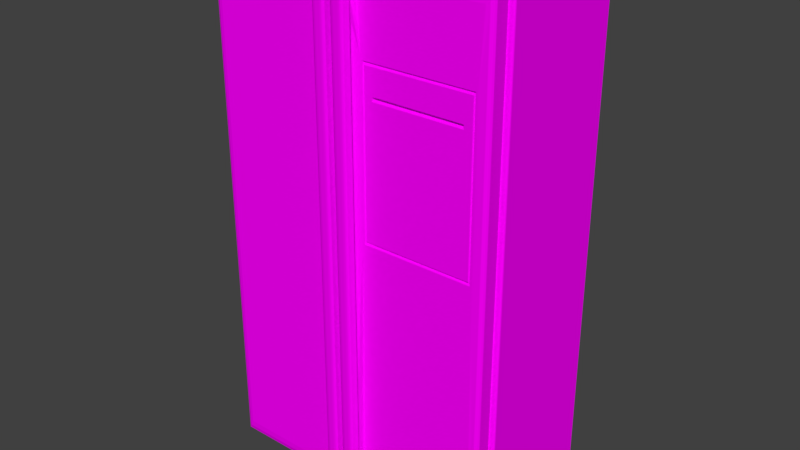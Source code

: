 # Source: Fridge.blend  (saved by Blender 2.79.0; exported with 4.5.12 LTS)
import bpy
from mathutils import Matrix  # noqa: F401  (used for matrix-valued properties, if any)

bpy.ops.wm.read_factory_settings(use_empty=True)
scene = bpy.context.scene
scene.name = 'Scene'

# ---- collections
col_collection_1 = bpy.data.collections.new('Collection 1'); scene.collection.children.link(col_collection_1)

# ---- images (referenced by path relative to the original .blend; pixels are not part of the script)
import os
ASSET_DIR = os.environ.get("B2B_ASSET_DIR", "")  # directory of the original .blend (textures are referenced by path, not embedded)
HERE = os.path.dirname(os.path.abspath(__file__))  # packed textures are extracted next to this script under _unpacked/

def load_image(name, relpath, width, height, colorspace="sRGB"):
    """Load a texture the original file referenced (path relative to the .blend, or extracted next to this script)."""
    p = next((c for c in (os.path.join(HERE, relpath), os.path.join(ASSET_DIR, relpath)) if relpath and os.path.exists(c)), "")
    if p:
        img = bpy.data.images.load(p, check_existing=True)
        img.name = name
    else:  # same state as the original file: an image datablock whose file is absent (Cycles renders it pink)
        img = bpy.data.images.new(name, width, height)
        img.source = "FILE"
        img.filepath = "//" + (relpath or name)
    img.colorspace_settings.name = colorspace
    return img
img_fridge_texture = load_image('Fridge_texture', 'Fridge_texture.png', 1024, 1024, 'sRGB')

# ---- materials (node trees are filled in below, after node groups)
mat_material_fridge = bpy.data.materials.new('Material_fridge')
mat_material_fridge.alpha_threshold = 0.0
mat_material_fridge.roughness = 0.5

# ---- material node trees
mat_material_fridge.use_nodes = True; mat_material_fridge.node_tree.nodes.clear()
_N = mat_material_fridge.node_tree.nodes; _L = mat_material_fridge.node_tree.links
n0 = _N.new('ShaderNodeOutputMaterial'); n0.name = 'Material Output'; n0.location = (300, 300)
n1 = _N.new('ShaderNodeBsdfDiffuse'); n1.name = 'Diffuse BSDF'; n1.location = (10, 300)
n2 = _N.new('ShaderNodeTexImage'); n2.name = 'Image Texture'; n2.location = (-203, 289)
n2.width = 140
n2.image = img_fridge_texture
_L.new(n1.outputs[0], n0.inputs[0])
_L.new(n2.outputs[0], n1.inputs[0])
n0.is_active_output = True

# ---- world
world_world = bpy.data.worlds.new('World'); scene.world = world_world
world_world.color = (0.05088, 0.05088, 0.05088)
world_world.use_sun_shadow = False
world_world.sun_shadow_jitter_overblur = 0.0
world_world.cycles.sampling_method = 'MANUAL'

# ---- meshes
me_cube = bpy.data.meshes.new('Cube')
me_cube.from_pydata([(0.9596, -1.0, -0.9596), (0.9596, -1.0, 0.9596), (0.04044, -1.061, 0.9596), (0.04044, -1.0, -0.9596), (0.04044, -1.0, 0.9596), (0.04044, -1.061, -0.9596), (0.9596, -1.061, 0.9596), (0.9596, -1.061, -0.9596), (0.02168, -1.061, 0.9987), (0.02168, -1.061, -0.9987), (0.9783, -1.061, 0.9987), (0.9783, -1.061, -0.9987), (0.02168, -1.298, 0.9987), (0.02168, -1.298, -0.9987), (0.08854, 1.0, -1.0), (0.1218, -1.0, -0.9596), (0.1218, -1.0, 0.9596), (0.1218, -1.061, -0.9596), (0.1218, -1.061, 0.9596), (0.1064, -1.061, -0.9987), (0.1064, -1.061, 0.9987), (0.04044, -1.0, 0.9141), (0.9596, -1.0, 0.9141), (0.04044, -1.061, 0.9141), (0.9596, -1.061, 0.9141), (0.02168, -1.061, 0.9514), (0.9783, -1.061, 0.9514), (0.02168, -1.298, 0.9514), (0.04044, -1.0, -0.907), (0.9596, -1.0, -0.907), (0.04044, -1.061, -0.907), (0.9596, -1.061, -0.907), (0.02168, -1.061, -0.944), (0.9783, -1.061, -0.944), (0.02168, -1.298, -0.944), (0.08854, 1.0, -0.9452), (0.07922, -1.529, 1.002), (0.1064, -1.502, 0.9932), (0.1064, -1.502, 1.001), (0.0928, -1.526, 1.001), (0.1027, -1.516, 0.9975), (0.02168, -1.502, 0.9932), (0.04884, -1.529, 1.002), (0.02168, -1.502, 1.001), (0.02532, -1.516, 0.9975), (0.03526, -1.526, 1.001), (0.07922, -1.372, -0.9464), (0.1064, -1.399, -0.9559), (0.1064, -1.345, -0.9456), (0.0928, -1.375, -0.9477), (0.1027, -1.385, -0.9512), (0.04884, -1.374, 0.9534), (0.02168, -1.401, 0.9619), (0.02168, -1.347, 0.9527), (0.03526, -1.378, 0.9546), (0.02532, -1.388, 0.9577), (0.1064, -1.401, 0.9619), (0.07922, -1.374, 0.9534), (0.1064, -1.347, 0.9527), (0.1027, -1.388, 0.9577), (0.0928, -1.378, 0.9546), (0.1064, -1.505, -0.9928), (0.07922, -1.532, -1.002), (0.1064, -1.505, -1.002), (0.1027, -1.518, -0.9975), (0.0928, -1.528, -1.001), (0.04884, -1.532, -1.002), (0.02168, -1.505, -0.9928), (0.02168, -1.505, -1.002), (0.03526, -1.528, -1.001), (0.02532, -1.518, -0.9975), (0.02168, -1.399, -0.9559), (0.04884, -1.372, -0.9464), (0.02168, -1.345, -0.9456), (0.02532, -1.385, -0.9512), (0.03526, -1.375, -0.9477), (0.9279, -1.298, 0.9514), (0.9783, -1.248, 0.9987), (0.9531, -1.291, 0.9751), (0.9716, -1.273, 0.9924), (0.9279, -1.298, -0.9483), (0.9783, -1.248, -0.9987), (0.9531, -1.291, -0.9735), (0.9716, -1.273, -0.992), (0.1064, -1.248, -0.9987), (0.1064, -1.298, -0.9483), (0.1064, -1.348, -0.9995), (0.05595, -1.298, -0.9987), (0.1064, -1.273, -0.992), (0.1064, -1.291, -0.9735), (0.1064, -1.298, 0.9514), (0.1064, -1.248, 0.9987), (0.05595, -1.298, 0.9987), (0.1064, -1.348, 0.9994), (0.1064, -1.291, 0.9751), (0.1064, -1.273, 0.9924), (0.9783, -1.248, 0.9514), (0.9531, -1.291, 0.9514), (0.9716, -1.273, 0.9514), (0.9783, -1.248, -0.944), (0.9716, -1.273, -0.944), (0.9531, -1.291, -0.944), (0.02146, -1.0, -0.9785), (0.002875, -0.9893, -0.9971), (0.01073, -0.9971, -0.9893), (0.02146, -1.0, 0.9785), (0.01073, -0.9971, 0.9893), (0.002875, -0.9893, 0.9971), (0.9785, -1.0, 0.9785), (1.0, -0.9785, 1.0), (0.9893, -0.9971, 0.9893), (0.9971, -0.9893, 0.9971), (0.9785, -1.0, -0.9785), (1.0, -0.9785, -1.0), (0.9893, -0.9971, -0.9893), (0.9971, -0.9893, -0.9971), (0.1062, -1.0, -0.9785), (0.08854, -0.9785, -1.0), (0.09737, -0.9971, -0.9893), (0.09091, -0.9893, -0.9971), (0.1062, -1.0, 0.9785), (0.08854, -0.9785, 1.0), (0.09737, -0.9971, 0.9893), (0.09091, -0.9893, 0.9971), (0.9785, -1.0, 0.9322), (1.0, -0.9785, 0.9526), (0.9893, -0.9971, 0.9424), (0.9971, -0.9893, 0.9499), (1.0, -0.9785, -0.9452), (0.9785, -1.0, -0.9249), (0.9971, -0.9893, -0.9425), (0.9893, -0.9971, -0.9351), (0.9083, 1.0, -1.0), (1.0, 0.9083, -1.0), (0.9541, 0.9877, -1.0), (0.9877, 0.9541, -1.0), (1.0, 0.9083, 1.0), (0.9083, 1.0, 0.9526), (0.9877, 0.9541, 0.9937), (0.9541, 0.9877, 0.9763), (0.08854, 1.0, 0.9526), (0.08854, 0.9083, 1.0), (0.08854, 0.9877, 0.9763), (0.08854, 0.9541, 0.9937), (1.0, 0.9083, 0.9526), (0.9877, 0.9541, 0.9526), (0.9541, 0.9877, 0.9526), (0.9083, 1.0, -0.9452), (1.0, 0.9083, -0.9452), (0.9541, 0.9877, -0.9452), (0.9877, 0.9541, -0.9452), (-0.9596, -1.0, -0.9596), (-0.9596, -1.0, 0.9596), (0.0, 1.0, -1.0), (-0.04044, -1.061, 0.9596), (-0.04044, -1.0, -0.9596), (-0.04044, -1.0, 0.9596), (-0.04044, -1.061, -0.9596), (-0.9596, -1.061, 0.9596), (-0.9596, -1.061, -0.9596), (-0.02168, -1.061, 0.9987), (-0.02168, -1.061, -0.9987), (-0.9783, -1.061, 0.9987), (-0.9783, -1.061, -0.9987), (-0.02168, -1.298, 0.9987), (-0.02168, -1.298, -0.9987), (-0.08854, 1.0, -1.0), (-0.1218, -1.0, -0.9596), (-0.1218, -1.0, 0.9596), (-0.1218, -1.061, -0.9596), (-0.1218, -1.061, 0.9596), (-0.1064, -1.061, -0.9987), (-0.1064, -1.061, 0.9987), (-0.04044, -1.0, 0.9141), (-0.9596, -1.0, 0.9141), (0.0, -1.0, 0.9526), (-0.04044, -1.061, 0.9141), (-0.9596, -1.061, 0.9141), (-0.02168, -1.061, 0.9514), (-0.9783, -1.061, 0.9514), (-0.02168, -1.298, 0.9514), (-0.04044, -1.0, -0.907), (0.0, 1.0, -0.9452), (-0.9596, -1.0, -0.907), (0.0, -1.0, -0.9452), (-0.04044, -1.061, -0.907), (-0.9596, -1.061, -0.907), (-0.02168, -1.061, -0.944), (-0.9783, -1.061, -0.944), (-0.02168, -1.298, -0.944), (-0.1064, -1.298, -0.944), (-0.08854, 1.0, -0.9452), (-0.07922, -1.529, 1.002), (-0.1064, -1.502, 0.9932), (-0.1064, -1.502, 1.001), (-0.0928, -1.526, 1.001), (-0.1027, -1.516, 0.9975), (-0.02168, -1.502, 0.9932), (-0.04884, -1.529, 1.002), (-0.02168, -1.502, 1.001), (-0.02532, -1.516, 0.9975), (-0.03526, -1.526, 1.001), (-0.07922, -1.372, -0.9464), (-0.1064, -1.399, -0.9559), (-0.1064, -1.345, -0.9456), (-0.0928, -1.375, -0.9477), (-0.1027, -1.385, -0.9512), (-0.04884, -1.374, 0.9534), (-0.02168, -1.401, 0.9619), (-0.02168, -1.347, 0.9527), (-0.03526, -1.378, 0.9546), (-0.02532, -1.388, 0.9577), (-0.1064, -1.401, 0.9619), (-0.07922, -1.374, 0.9534), (-0.1064, -1.347, 0.9527), (-0.1027, -1.388, 0.9577), (-0.0928, -1.378, 0.9546), (-0.1064, -1.505, -0.9928), (-0.07922, -1.532, -1.002), (-0.1064, -1.505, -1.002), (-0.1027, -1.518, -0.9975), (-0.0928, -1.528, -1.001), (-0.04884, -1.532, -1.002), (-0.02168, -1.505, -0.9928), (-0.02168, -1.505, -1.002), (-0.03526, -1.528, -1.001), (-0.02532, -1.518, -0.9975), (-0.02168, -1.399, -0.9559), (-0.04884, -1.372, -0.9464), (-0.02168, -1.345, -0.9456), (-0.02532, -1.385, -0.9512), (-0.03526, -1.375, -0.9477), (-0.9783, -1.248, 0.9987), (-0.9531, -1.291, 0.9751), (-0.9716, -1.273, 0.9924), (-0.9279, -1.298, -0.9483), (-0.9783, -1.248, -0.9987), (-0.9531, -1.291, -0.9735), (-0.9716, -1.273, -0.992), (-0.1064, -1.248, -0.9987), (-0.1064, -1.298, -0.9483), (-0.1064, -1.348, -0.9995), (-0.05595, -1.298, -0.9987), (-0.1064, -1.273, -0.992), (-0.1064, -1.291, -0.9735), (-0.1064, -1.298, 0.9514), (-0.1064, -1.248, 0.9987), (-0.05595, -1.298, 0.9987), (-0.1064, -1.348, 0.9994), (-0.1064, -1.291, 0.9751), (-0.1064, -1.273, 0.9924), (-0.9279, -1.298, 0.9514), (-0.9783, -1.248, 0.9514), (-0.9531, -1.291, 0.9514), (-0.9716, -1.273, 0.9514), (-0.9783, -1.248, -0.944), (-0.9279, -1.298, -0.944), (-0.9716, -1.273, -0.944), (-0.9531, -1.291, -0.944), (0.0, -0.9785, -1.0), (-0.02146, -1.0, -0.9785), (0.0, -1.0, -0.9785), (-0.002875, -0.9893, -0.9971), (-0.01073, -0.9971, -0.9893), (-0.02146, -1.0, 0.9785), (0.0, -0.9785, 1.0), (0.0, -1.0, 0.9785), (-0.01073, -0.9971, 0.9893), (-0.002875, -0.9893, 0.9971), (-0.9785, -1.0, 0.9785), (-1.0, -0.9785, 1.0), (-0.9893, -0.9971, 0.9893), (-0.9971, -0.9893, 0.9971), (-0.9785, -1.0, -0.9785), (-1.0, -0.9785, -1.0), (-0.9893, -0.9971, -0.9893), (-0.9971, -0.9893, -0.9971), (-0.1062, -1.0, -0.9785), (-0.08854, -0.9785, -1.0), (-0.09737, -0.9971, -0.9893), (-0.09091, -0.9893, -0.9971), (-0.1062, -1.0, 0.9785), (-0.08854, -0.9785, 1.0), (-0.09737, -0.9971, 0.9893), (-0.09091, -0.9893, 0.9971), (-0.9785, -1.0, 0.9322), (-1.0, -0.9785, 0.9526), (-0.9893, -0.9971, 0.9424), (-0.9971, -0.9893, 0.9499), (-1.0, -0.9785, -0.9452), (-0.9785, -1.0, -0.9249), (-0.9971, -0.9893, -0.9425), (-0.9893, -0.9971, -0.9351), (-0.9083, 1.0, -1.0), (-1.0, 0.9083, -1.0), (-0.9541, 0.9877, -1.0), (-0.9877, 0.9541, -1.0), (-1.0, 0.9083, 1.0), (-0.9083, 1.0, 0.9526), (-0.9877, 0.9541, 0.9937), (-0.9541, 0.9877, 0.9763), (0.0, 0.9083, 1.0), (0.0, 1.0, 0.9526), (0.0, 0.9541, 0.9937), (0.0, 0.9877, 0.9763), (-0.08854, 1.0, 0.9526), (-0.08854, 0.9083, 1.0), (-0.08854, 0.9877, 0.9763), (-0.08854, 0.9541, 0.9937), (-1.0, 0.9083, 0.9526), (-0.9877, 0.9541, 0.9526), (-0.9541, 0.9877, 0.9526), (-0.9083, 1.0, -0.9452), (-1.0, 0.9083, -0.9452), (-0.9541, 0.9877, -0.9452), (-0.9877, 0.9541, -0.9452), (0.1306, -1.298, 0.712), (0.1306, -1.298, 0.04977), (0.9037, -1.298, 0.712), (0.9037, -1.298, 0.04977), (0.2144, -1.298, 0.6502), (0.146, -1.298, 0.6965), (0.1569, -1.263, 0.07609), (0.8883, -1.298, 0.6965), (0.8199, -1.298, 0.6502), (0.8867, -1.263, 0.06675), (0.8883, -1.298, 0.06521), (0.1569, -1.263, 0.6856), (0.146, -1.298, 0.06521), (0.1476, -1.263, 0.06675), (0.1476, -1.263, 0.695), (0.8867, -1.263, 0.695), (0.8774, -1.263, 0.07609), (0.8774, -1.263, 0.6856), (0.1584, -1.298, 0.07763), (0.1584, -1.298, 0.6841), (0.8758, -1.298, 0.6841), (0.8758, -1.298, 0.07763), (0.214, -1.246, 0.5804), (0.2148, -1.246, 0.5957), (0.8194, -1.246, 0.5957), (0.8203, -1.246, 0.5804), (0.8208, -1.298, 0.5718), (0.8199, -1.298, 0.588), (0.2144, -1.298, 0.588), (0.2135, -1.298, 0.5718)], [], [(144, 136, 109, 125), (136, 141, 121, 109), (0, 15, 116, 112), (15, 0, 7, 17), (133, 148, 128, 113), (4, 16, 120, 105), (35, 140, 137, 147), (17, 7, 11, 19), (16, 4, 2, 18), (22, 1, 6, 24), (28, 3, 5, 30), (316, 90, 93, 38, 37, 56, 58), (30, 5, 9, 32), (18, 2, 8, 20), (24, 6, 10, 26), (80, 319, 317, 85), (11, 33, 99, 81), (32, 9, 13, 34), (86, 85, 317, 48, 47, 61, 63), (26, 10, 77, 96), (6, 18, 20, 10), (318, 76, 90, 316), (1, 16, 18, 6), (5, 17, 19, 9), (21, 4, 105, 266, 175), (22, 29, 129, 124), (3, 15, 17, 5), (1, 22, 124, 108), (3, 28, 184, 261, 102), (141, 301, 265, 121), (182, 302, 140, 35), (33, 26, 96, 99), (8, 25, 27, 12), (317, 316, 27, 34), (31, 24, 26, 33), (2, 23, 25, 8), (4, 21, 23, 2), (29, 22, 24, 31), (28, 21, 175, 184), (16, 1, 108, 120), (148, 144, 125, 128), (14, 132, 134, 135, 133, 113, 117), (29, 0, 112, 129), (15, 3, 102, 116), (0, 29, 31, 7), (7, 31, 33, 11), (20, 8, 12, 92, 91), (13, 87, 86, 63, 62, 66, 68), (19, 11, 81, 84), (153, 182, 35, 14), (25, 32, 34, 27), (23, 30, 32, 25), (21, 28, 30, 23), (93, 92, 12, 43, 42, 36, 38), (41, 52, 71, 67), (34, 13, 68, 67, 71, 73), (56, 37, 61, 47), (27, 316, 58, 57, 51, 53), (51, 57, 46, 72), (9, 19, 84, 87, 13), (12, 27, 53, 52, 41, 43), (321, 323, 318, 316), (317, 34, 73, 72, 46, 48), (36, 39, 38), (39, 40, 38), (40, 37, 38), (41, 44, 43), (44, 45, 43), (45, 42, 43), (46, 49, 48), (49, 50, 48), (50, 47, 48), (51, 54, 53), (54, 55, 53), (55, 52, 53), (56, 59, 58), (59, 60, 58), (60, 57, 58), (61, 64, 63), (64, 65, 63), (65, 62, 63), (66, 69, 68), (69, 70, 68), (70, 67, 68), (71, 74, 73), (74, 75, 73), (75, 72, 73), (51, 72, 75, 54), (54, 75, 74, 55), (55, 74, 71, 52), (66, 42, 45, 69), (69, 45, 44, 70), (70, 44, 41, 67), (36, 62, 65, 39), (39, 65, 64, 40), (40, 64, 61, 37), (46, 57, 60, 49), (49, 60, 59, 50), (50, 59, 56, 47), (36, 42, 66, 62), (84, 88, 89, 85, 86, 87), (90, 94, 95, 91, 92, 93), (319, 80, 82, 101), (101, 82, 83, 100), (100, 83, 81, 99), (84, 81, 83, 88), (88, 83, 82, 89), (89, 82, 80, 85), (77, 91, 95, 79), (79, 95, 94, 78), (78, 94, 90, 76), (76, 318, 97, 78), (78, 97, 98, 79), (79, 98, 96, 77), (318, 319, 101, 97), (97, 101, 100, 98), (98, 100, 99, 96), (10, 20, 91, 77), (259, 103, 261), (103, 104, 261), (104, 102, 261), (105, 106, 266), (106, 107, 266), (107, 265, 266), (129, 112, 114, 131), (131, 114, 115, 130), (130, 115, 113, 128), (117, 113, 115, 119), (119, 115, 114, 118), (118, 114, 112, 116), (121, 265, 107, 123), (123, 107, 106, 122), (122, 106, 105, 120), (259, 117, 119, 103), (103, 119, 118, 104), (104, 118, 116, 102), (109, 121, 123, 111), (111, 123, 122, 110), (110, 122, 120, 108), (108, 124, 126, 110), (110, 126, 127, 111), (111, 127, 125, 109), (124, 129, 131, 126), (126, 131, 130, 127), (127, 130, 128, 125), (153, 14, 117, 259), (141, 136, 138, 143), (143, 138, 139, 142), (142, 139, 137, 140), (148, 133, 135, 150), (150, 135, 134, 149), (149, 134, 132, 147), (301, 141, 143, 303), (303, 143, 142, 304), (304, 142, 140, 302), (136, 144, 145, 138), (138, 145, 146, 139), (139, 146, 137), (144, 148, 150, 145), (145, 150, 149, 146), (146, 149, 147, 137), (14, 35, 147, 132), (309, 286, 270, 297), (297, 270, 282, 306), (151, 273, 277, 167), (167, 169, 159, 151), (294, 274, 289, 313), (156, 264, 281, 168), (191, 312, 298, 305), (169, 171, 163, 159), (168, 170, 154, 156), (174, 177, 158, 152), (181, 185, 157, 155), (245, 214, 212, 193, 194, 248), (185, 187, 161, 157), (170, 172, 160, 154), (177, 179, 162, 158), (235, 240, 190, 256), (163, 236, 255, 188), (187, 189, 165, 161), (241, 219, 217, 203, 204, 190, 240), (179, 252, 232, 162), (158, 162, 172, 170), (152, 158, 170, 168), (157, 161, 171, 169), (173, 175, 266, 264, 156), (174, 285, 290, 183), (155, 157, 169, 167), (152, 269, 285, 174), (155, 260, 261, 184, 181), (306, 282, 265, 301), (182, 191, 305, 302), (188, 255, 252, 179), (160, 164, 180, 178), (190, 189, 180, 245), (186, 188, 179, 177), (154, 160, 178, 176), (156, 154, 176, 173), (183, 186, 177, 174), (181, 184, 175, 173), (168, 281, 269, 152), (313, 289, 286, 309), (166, 278, 274, 294, 296, 295, 293), (183, 290, 273, 151), (167, 277, 260, 155), (151, 159, 186, 183), (159, 163, 188, 186), (172, 246, 247, 164, 160), (165, 224, 222, 218, 219, 241, 242), (171, 239, 236, 163), (153, 166, 191, 182), (178, 180, 189, 187), (176, 178, 187, 185), (173, 176, 185, 181), (248, 194, 192, 198, 199, 164, 247), (197, 223, 227, 208), (189, 229, 227, 223, 224, 165), (212, 203, 217, 193), (180, 209, 207, 213, 214, 245), (207, 228, 202, 213), (161, 165, 242, 239, 171), (164, 199, 197, 208, 209, 180), (256, 190, 245, 251), (190, 204, 202, 228, 229, 189), (192, 194, 195), (195, 194, 196), (196, 194, 193), (197, 199, 200), (200, 199, 201), (201, 199, 198), (202, 204, 205), (205, 204, 206), (206, 204, 203), (207, 209, 210), (210, 209, 211), (211, 209, 208), (212, 214, 215), (215, 214, 216), (216, 214, 213), (217, 219, 220), (220, 219, 221), (221, 219, 218), (222, 224, 225), (225, 224, 226), (226, 224, 223), (227, 229, 230), (230, 229, 231), (231, 229, 228), (207, 210, 231, 228), (210, 211, 230, 231), (211, 208, 227, 230), (222, 225, 201, 198), (225, 226, 200, 201), (226, 223, 197, 200), (192, 195, 221, 218), (195, 196, 220, 221), (196, 193, 217, 220), (202, 205, 216, 213), (205, 206, 215, 216), (206, 203, 212, 215), (192, 218, 222, 198), (239, 242, 241, 240, 244, 243), (245, 248, 247, 246, 250, 249), (256, 258, 237, 235), (258, 257, 238, 237), (257, 255, 236, 238), (239, 243, 238, 236), (243, 244, 237, 238), (244, 240, 235, 237), (232, 234, 250, 246), (234, 233, 249, 250), (233, 251, 245, 249), (251, 233, 253), (233, 234, 254, 253), (234, 232, 252, 254), (251, 253, 258, 256), (253, 254, 257, 258), (254, 252, 255, 257), (162, 232, 246, 172), (259, 261, 262), (262, 261, 263), (263, 261, 260), (264, 266, 267), (267, 266, 268), (268, 266, 265), (290, 292, 275, 273), (292, 291, 276, 275), (291, 289, 274, 276), (278, 280, 276, 274), (280, 279, 275, 276), (279, 277, 273, 275), (282, 284, 268, 265), (284, 283, 267, 268), (283, 281, 264, 267), (259, 262, 280, 278), (262, 263, 279, 280), (263, 260, 277, 279), (270, 272, 284, 282), (272, 271, 283, 284), (271, 269, 281, 283), (269, 271, 287, 285), (271, 272, 288, 287), (272, 270, 286, 288), (285, 287, 292, 290), (287, 288, 291, 292), (288, 286, 289, 291), (153, 259, 278, 166), (306, 308, 299, 297), (308, 307, 300, 299), (307, 305, 298, 300), (313, 315, 296, 294), (315, 314, 295, 296), (314, 312, 293, 295), (301, 303, 308, 306), (303, 304, 307, 308), (304, 302, 305, 307), (297, 299, 310, 309), (299, 300, 311, 310), (300, 298, 311), (309, 310, 315, 313), (310, 311, 314, 315), (311, 298, 312, 314), (166, 293, 312, 191), (342, 345, 334, 337), (326, 328, 317, 319), (323, 326, 319, 318), (327, 322, 329, 330), (331, 325, 332, 333), (330, 331, 333, 327), (325, 329, 322, 332), (328, 321, 316, 317), (322, 327, 321, 328), (330, 329, 334, 335), (325, 331, 336, 337), (333, 332, 326, 323), (331, 330, 335, 336), (327, 333, 323, 321), (329, 325, 337, 334), (332, 322, 328, 326), (343, 324, 320, 344), (320, 324, 336, 335), (324, 343, 342, 337, 336), (340, 339, 338, 341), (345, 344, 320, 335, 334), (340, 341, 342, 343), (339, 340, 343, 344), (338, 339, 344, 345), (341, 338, 345, 342)])
_uv = me_cube.uv_layers.new(name='UVMap')
_uv.uv.foreach_set('vector', [0.3074, 0.6301, 0.3074, 0.6228, 0.5932, 0.6227, 0.5932, 0.6301, 0.5913, 0.0, 0.5913, 0.1421, 0.3049, 0.1421, 0.3049, 0.0, 0.00451, 0.6169, 0.1318, 0.6169, 0.1341, 0.6199, 0.001626, 0.6199, 0.9382, 0.1619, 0.9382, 0.2925, 0.929, 0.2925, 0.929, 0.1619, 0.3074, 0.9346, 0.3074, 0.9261, 0.5932, 0.9261, 0.5932, 0.9346, 0.1441, 0.3177, 0.1318, 0.3177, 0.1341, 0.3147, 0.147, 0.3147, 0.464, 0.6142, 0.464, 0.3185, 0.5886, 0.3185, 0.5886, 0.6142, 0.6184, 0.3051, 0.7457, 0.3051, 0.7485, 0.3112, 0.6161, 0.3112, 0.8135, 0.7517, 0.8135, 0.739, 0.8228, 0.739, 0.8228, 0.7517, 0.9825, 0.9159, 0.9825, 0.923, 0.9733, 0.923, 0.9733, 0.9159, 0.9547, 0.6319, 0.9547, 0.6237, 0.964, 0.6237, 0.964, 0.6319, 0.8379, 0.6688, 0.8382, 0.6315, 0.8459, 0.624, 0.8691, 0.6237, 0.8691, 0.625, 0.8539, 0.6299, 0.8456, 0.6313, 0.6061, 0.2969, 0.6061, 0.3051, 0.6032, 0.3112, 0.6032, 0.3027, 0.6184, 0.006105, 0.6061, 0.006105, 0.6032, 5.576e-08, 0.6161, 5.576e-08, 0.7457, 0.01319, 0.7457, 0.006105, 0.7485, 0.0, 0.7485, 0.007373, 0.1453, 0.9227, 0.149, 0.7671, 0.2664, 0.7671, 0.2701, 0.9227, 0.8938, 0.3115, 0.8938, 0.3029, 0.9221, 0.3029, 0.9221, 0.3115, 0.6006, 0.6328, 0.6006, 0.6243, 0.6365, 0.6242, 0.6365, 0.6328, 0.8455, 0.9357, 0.8378, 0.9277, 0.8378, 0.7721, 0.8449, 0.9273, 0.8531, 0.9289, 0.8691, 0.9347, 0.8691, 0.9361, 0.8938, 0.00738, 0.8938, 1.032e-06, 0.9221, 0.0, 0.9221, 0.007379, 0.7457, 0.006105, 0.6184, 0.006105, 0.6161, 5.576e-08, 0.7485, 0.0, 0.149, 0.6638, 0.1453, 0.6265, 0.2701, 0.6265, 0.2664, 0.6638, 0.8135, 0.8823, 0.8135, 0.7517, 0.8228, 0.7517, 0.8228, 0.8823, 0.6061, 0.3051, 0.6184, 0.3051, 0.6161, 0.3112, 0.6032, 0.3112, 0.1441, 0.3248, 0.1441, 0.3177, 0.147, 0.3147, 0.1503, 0.3147, 0.1503, 0.3188, 0.00451, 0.3248, 0.00451, 0.6087, 0.001626, 0.6115, 0.001626, 0.322, 0.9382, 0.1492, 0.9382, 0.1619, 0.929, 0.1619, 0.929, 0.1492, 0.00451, 0.3177, 0.00451, 0.3248, 0.001626, 0.322, 0.001626, 0.3147, 0.1441, 0.6169, 0.1441, 0.6087, 0.1503, 0.6147, 0.1503, 0.6199, 0.147, 0.6199, 0.5913, 0.1421, 0.5913, 0.1559, 0.3049, 0.1559, 0.3049, 0.1421, 0.4506, 0.6142, 0.4506, 0.3185, 0.464, 0.3185, 0.464, 0.6142, 0.8938, 0.3029, 0.8938, 0.00738, 0.9221, 0.007379, 0.9221, 0.3029, 0.601, 0.9357, 0.601, 0.9284, 0.6369, 0.9283, 0.6369, 0.9357, 0.2664, 0.7671, 0.2664, 0.6638, 0.283, 0.6265, 0.283, 0.922, 0.7457, 0.2969, 0.7457, 0.01319, 0.7485, 0.007373, 0.7485, 0.3027, 0.6061, 0.006105, 0.6061, 0.01319, 0.6032, 0.007373, 0.6032, 5.576e-08, 0.9547, 0.923, 0.9547, 0.9159, 0.964, 0.9159, 0.964, 0.923, 0.9825, 0.6319, 0.9825, 0.9159, 0.9733, 0.9159, 0.9733, 0.6319, 0.1441, 0.6087, 0.1441, 0.3248, 0.1503, 0.3188, 0.1503, 0.6147, 0.1318, 0.3177, 0.00451, 0.3177, 0.001626, 0.3147, 0.1341, 0.3147, 0.3074, 0.9261, 0.3074, 0.6301, 0.5932, 0.6301, 0.5932, 0.9261, 0.302, 0.1697, 0.302, 0.2975, 0.3002, 0.3047, 0.2951, 0.3099, 0.2882, 0.3118, 0.002971, 0.3118, 0.002971, 0.1697, 0.00451, 0.6087, 0.00451, 0.6169, 0.001626, 0.6199, 0.001626, 0.6115, 0.1318, 0.6169, 0.1441, 0.6169, 0.147, 0.6199, 0.1341, 0.6199, 0.9825, 0.6237, 0.9825, 0.6319, 0.9733, 0.6319, 0.9733, 0.6237, 0.7457, 0.3051, 0.7457, 0.2969, 0.7485, 0.3027, 0.7485, 0.3112, 1.0, 0.136, 1.0, 0.1492, 0.9641, 0.1492, 0.9641, 0.1438, 0.9717, 0.136, 0.7777, 0.739, 0.7777, 0.7443, 0.7701, 0.7522, 0.7465, 0.7522, 0.7424, 0.7479, 0.7424, 0.7432, 0.7465, 0.739, 0.8135, 0.7522, 0.8135, 0.8881, 0.7853, 0.8881, 0.7853, 0.7522, 0.4506, 0.6227, 0.4506, 0.6142, 0.464, 0.6142, 0.464, 0.6227, 0.601, 0.9284, 0.6006, 0.6328, 0.6365, 0.6328, 0.6369, 0.9283, 0.6061, 0.01319, 0.6061, 0.2969, 0.6032, 0.3027, 0.6032, 0.007373, 0.9547, 0.9159, 0.9547, 0.6319, 0.964, 0.6319, 0.964, 0.9159, 0.9564, 0.136, 0.9641, 0.1438, 0.9641, 0.1492, 0.9331, 0.1492, 0.929, 0.1449, 0.929, 0.1402, 0.9331, 0.136, 0.6678, 0.9348, 0.6525, 0.9299, 0.6518, 0.6309, 0.6678, 0.6251, 0.6365, 0.6328, 0.6365, 0.6242, 0.6678, 0.6237, 0.6678, 0.6251, 0.6518, 0.6309, 0.6436, 0.6325, 0.8539, 0.6299, 0.8691, 0.625, 0.8691, 0.9347, 0.8531, 0.9289, 0.283, 0.6265, 0.2664, 0.6638, 0.27, 0.6263, 0.2741, 0.6262, 0.2787, 0.6262, 0.2829, 0.6263, 0.2865, 0.6235, 0.2912, 0.6235, 0.2912, 0.9196, 0.2865, 0.9196, 0.8135, 0.739, 0.8135, 0.7522, 0.7853, 0.7522, 0.7777, 0.7443, 0.7777, 0.739, 0.6369, 0.9357, 0.6369, 0.9283, 0.6443, 0.9285, 0.6525, 0.9299, 0.6678, 0.9348, 0.6678, 0.9361, 0.2641, 0.6662, 0.1513, 0.6662, 0.149, 0.6638, 0.2664, 0.6638, 0.2664, 0.7671, 0.283, 0.922, 0.2829, 0.9223, 0.2787, 0.9224, 0.2741, 0.9224, 0.27, 0.9223, 0.929, 0.1402, 0.9295, 0.1381, 0.9331, 0.136, 0.9295, 0.1381, 0.931, 0.1365, 0.9331, 0.136, 0.8712, 0.6243, 0.8691, 0.625, 0.8691, 0.6237, 0.6678, 0.9348, 0.6699, 0.9355, 0.6678, 0.9361, 0.931, 0.1486, 0.9295, 0.147, 0.9331, 0.1492, 0.9295, 0.147, 0.929, 0.1449, 0.9331, 0.1492, 0.5962, 0.7472, 0.5982, 0.7467, 0.6003, 0.7515, 0.5982, 0.7467, 0.5997, 0.7451, 0.6003, 0.7515, 0.5997, 0.7451, 0.6003, 0.7429, 0.6003, 0.7515, 0.5962, 0.7302, 0.5982, 0.7296, 0.6003, 0.7344, 0.5982, 0.7296, 0.5997, 0.728, 0.6003, 0.7344, 0.5997, 0.728, 0.6003, 0.7258, 0.6003, 0.7344, 0.6003, 0.7258, 0.5997, 0.7237, 0.6003, 0.7173, 0.5997, 0.7237, 0.5982, 0.7221, 0.6003, 0.7173, 0.5982, 0.7221, 0.5962, 0.7215, 0.6003, 0.7173, 0.8691, 0.9347, 0.8712, 0.9354, 0.8691, 0.9361, 0.7444, 0.7516, 0.7429, 0.7501, 0.7465, 0.7522, 0.7429, 0.7501, 0.7424, 0.7479, 0.7465, 0.7522, 0.7424, 0.7432, 0.7429, 0.7411, 0.7465, 0.739, 0.7429, 0.7411, 0.7444, 0.7395, 0.7465, 0.739, 0.6699, 0.6244, 0.6678, 0.6251, 0.6678, 0.6237, 0.6003, 0.7429, 0.5997, 0.7408, 0.6003, 0.7344, 0.5997, 0.7408, 0.5982, 0.7392, 0.6003, 0.7344, 0.5982, 0.7392, 0.5962, 0.7387, 0.6003, 0.7344, 0.2865, 0.6235, 0.2865, 0.9196, 0.2845, 0.9197, 0.2845, 0.6233, 0.2845, 0.6233, 0.2845, 0.9197, 0.283, 0.9202, 0.283, 0.6228, 0.6505, 0.9293, 0.6498, 0.6316, 0.6518, 0.6309, 0.6525, 0.9299, 0.9786, 0.2986, 0.9786, 0.6111, 0.9766, 0.6109, 0.9766, 0.2988, 0.6715, 0.6239, 0.6715, 0.9359, 0.6699, 0.9355, 0.6699, 0.6244, 0.6699, 0.6244, 0.6699, 0.9355, 0.6678, 0.9348, 0.6678, 0.6251, 0.9833, 0.6111, 0.9833, 0.2986, 0.9853, 0.2988, 0.9853, 0.6109, 0.8728, 0.6239, 0.8728, 0.9359, 0.8712, 0.9354, 0.8712, 0.6243, 0.8712, 0.6243, 0.8712, 0.9354, 0.8691, 0.9347, 0.8691, 0.625, 0.2912, 0.9196, 0.2912, 0.6235, 0.2932, 0.6233, 0.2932, 0.9197, 0.2932, 0.9197, 0.2932, 0.6233, 0.2947, 0.6228, 0.2947, 0.9202, 0.8511, 0.9281, 0.8518, 0.6305, 0.8539, 0.6299, 0.8531, 0.9289, 0.9833, 0.6111, 0.9786, 0.6111, 0.9786, 0.2986, 0.9833, 0.2986, 0.7853, 0.7522, 0.7814, 0.7522, 0.7783, 0.7522, 0.7769, 0.7522, 0.7701, 0.7522, 0.7777, 0.7443, 0.9638, 0.136, 0.9649, 0.136, 0.9678, 0.136, 0.9717, 0.136, 0.9641, 0.1438, 0.9564, 0.136, 0.149, 0.7671, 0.1453, 0.9227, 0.1415, 0.9266, 0.1415, 0.922, 0.929, 0.3029, 0.929, 0.3075, 0.926, 0.3104, 0.926, 0.3029, 0.926, 0.3029, 0.926, 0.3104, 0.9221, 0.3115, 0.9221, 0.3029, 0.7853, 0.7522, 0.7853, 0.8881, 0.7814, 0.8871, 0.7814, 0.7522, 0.7814, 0.7522, 0.7814, 0.8871, 0.7783, 0.8842, 0.7783, 0.7522, 0.2701, 0.9266, 0.1415, 0.9266, 0.1453, 0.9227, 0.2701, 0.9227, 0.9717, 9.294e-09, 0.9717, 0.136, 0.9678, 0.136, 0.9678, 0.001053, 0.9678, 0.001053, 0.9678, 0.136, 0.9649, 0.136, 0.9649, 0.003931, 0.1415, 0.6228, 0.2701, 0.6228, 0.2701, 0.6265, 0.1453, 0.6265, 0.1453, 0.6265, 0.149, 0.6638, 0.1415, 0.6265, 0.1415, 0.6228, 0.929, 0.003691, 0.929, 0.00738, 0.926, 0.007379, 0.926, 0.0009889, 0.926, 0.0009889, 0.926, 0.007379, 0.9221, 0.007379, 0.9221, 0.0, 0.149, 0.6638, 0.149, 0.7671, 0.1415, 0.922, 0.1415, 0.6265, 0.929, 0.00738, 0.929, 0.3029, 0.926, 0.3029, 0.926, 0.007379, 0.926, 0.007379, 0.926, 0.3029, 0.9221, 0.3029, 0.9221, 0.007379, 1.0, 0.0, 1.0, 0.136, 0.9717, 0.136, 0.9717, 9.294e-09, 0.6006, 0.6275, 0.5998, 0.626, 0.6006, 0.6227, 0.1498, 0.6228, 0.1486, 0.6216, 0.1503, 0.6199, 0.1486, 0.6216, 0.147, 0.6199, 0.1503, 0.6199, 0.147, 0.3147, 0.1486, 0.3131, 0.1503, 0.3147, 0.1486, 0.3131, 0.1498, 0.3118, 0.1503, 0.3147, 0.5998, 0.629, 0.6006, 0.6275, 0.6006, 0.6322, 0.001626, 0.6115, 0.001626, 0.6199, 3.622e-08, 0.6216, 3.622e-08, 0.6131, 0.5962, 0.9245, 0.5962, 0.9329, 0.5949, 0.9341, 0.5949, 0.9256, 0.5949, 0.9256, 0.5949, 0.9341, 0.5932, 0.9346, 0.5932, 0.9261, 0.002971, 0.1697, 0.002971, 0.3118, 0.001306, 0.3114, 0.001306, 0.1701, 0.001306, 0.1701, 0.001306, 0.3114, 5.433e-08, 0.3102, 2.716e-08, 0.1711, 0.1355, 0.6216, 3.622e-08, 0.6216, 0.001626, 0.6199, 0.1341, 0.6199, 0.3049, 0.1421, 0.3049, 0.1559, 0.3033, 0.1555, 0.3033, 0.1417, 0.3033, 0.1417, 0.3033, 0.1555, 0.302, 0.1543, 0.302, 0.1407, 0.1355, 0.3131, 0.1486, 0.3131, 0.147, 0.3147, 0.1341, 0.3147, 0.002971, 0.1559, 0.002971, 0.1697, 0.001306, 0.1701, 0.001306, 0.1564, 0.001306, 0.1564, 0.001306, 0.1701, 2.716e-08, 0.1711, 2.716e-08, 0.1576, 0.1486, 0.6216, 0.1355, 0.6216, 0.1341, 0.6199, 0.147, 0.6199, 0.3049, 0.0, 0.3049, 0.1421, 0.3033, 0.1417, 0.3033, 0.0004483, 0.3033, 0.0004483, 0.3033, 0.1417, 0.302, 0.1407, 0.302, 0.001673, 0.0, 0.3131, 0.1355, 0.3131, 0.1341, 0.3147, 0.001626, 0.3147, 0.001626, 0.3147, 0.001626, 0.322, 0.0, 0.3204, 0.0, 0.3131, 0.5962, 0.6244, 0.5962, 0.6317, 0.5949, 0.6306, 0.5949, 0.6232, 0.5949, 0.6232, 0.5949, 0.6306, 0.5932, 0.6301, 0.5932, 0.6227, 0.001626, 0.322, 0.001626, 0.6115, 3.622e-08, 0.6131, 0.0, 0.3204, 0.5962, 0.6317, 0.5962, 0.9245, 0.5949, 0.9256, 0.5949, 0.6306, 0.5949, 0.6306, 0.5949, 0.9256, 0.5932, 0.9261, 0.5932, 0.6301, 0.302, 0.1559, 0.302, 0.1697, 0.002971, 0.1697, 0.002971, 0.1559, 0.5913, 0.1421, 0.5913, 0.0, 0.5982, 0.001916, 0.5982, 0.1421, 0.5982, 0.1421, 0.5982, 0.001916, 0.6032, 0.00715, 0.6032, 0.1421, 0.464, 0.3148, 0.5955, 0.3148, 0.5886, 0.3185, 0.464, 0.3185, 0.3074, 0.9261, 0.3074, 0.9346, 0.3005, 0.9346, 0.3005, 0.9261, 0.6006, 0.6139, 0.6006, 0.6225, 0.5955, 0.6227, 0.5955, 0.6141, 0.5955, 0.6141, 0.5955, 0.6227, 0.5886, 0.6227, 0.5886, 0.6142, 0.5913, 0.1559, 0.5913, 0.1421, 0.5982, 0.1421, 0.5982, 0.1559, 0.5982, 0.1559, 0.5982, 0.1421, 0.6032, 0.1421, 0.6032, 0.1559, 0.4506, 0.3148, 0.464, 0.3148, 0.464, 0.3185, 0.4506, 0.3185, 0.3074, 0.6228, 0.3074, 0.6301, 0.3005, 0.6301, 0.3005, 0.6237, 0.6006, 0.3118, 0.6006, 0.3182, 0.5955, 0.3184, 0.5955, 0.3148, 0.5955, 0.3148, 0.5955, 0.3184, 0.5886, 0.3185, 0.3074, 0.6301, 0.3074, 0.9261, 0.3005, 0.9261, 0.3005, 0.6301, 0.6006, 0.3182, 0.6006, 0.6139, 0.5955, 0.6141, 0.5955, 0.3184, 0.5955, 0.3184, 0.5955, 0.6141, 0.5886, 0.6142, 0.5886, 0.3185, 0.464, 0.6227, 0.464, 0.6142, 0.5886, 0.6142, 0.5886, 0.6227, 0.6074, 0.6163, 0.8933, 0.6163, 0.8933, 0.6237, 0.6074, 0.6237, 0.5913, 0.3118, 0.3049, 0.3118, 0.3049, 0.1697, 0.5913, 0.1697, 0.296, 0.6169, 0.2989, 0.6199, 0.1664, 0.6199, 0.1688, 0.6169, 0.9475, 0.2798, 0.9382, 0.2798, 0.9382, 0.1492, 0.9475, 0.1492, 0.6074, 0.3119, 0.8933, 0.3119, 0.8933, 0.3204, 0.6074, 0.3204, 0.1564, 0.3177, 0.1535, 0.3147, 0.1664, 0.3147, 0.1688, 0.3177, 0.4371, 0.6142, 0.3126, 0.6142, 0.3126, 0.3185, 0.4371, 0.3185, 0.8786, 0.3051, 0.881, 0.3112, 0.7485, 0.3112, 0.7514, 0.3051, 0.8228, 0.8696, 0.8321, 0.8696, 0.8321, 0.8823, 0.8228, 0.8823, 0.964, 0.9159, 0.9733, 0.9159, 0.9733, 0.923, 0.964, 0.923, 0.9766, 0.32, 0.9673, 0.32, 0.9673, 0.3118, 0.9766, 0.3118, 0.9083, 0.9283, 0.9158, 0.9285, 0.924, 0.9299, 0.9393, 0.9348, 0.9393, 0.9361, 0.916, 0.9358, 0.891, 0.2969, 0.8938, 0.3027, 0.8938, 0.3112, 0.891, 0.3051, 0.8786, 0.006105, 0.881, 0.0, 0.8938, 0.0, 0.891, 0.006105, 0.7514, 0.01319, 0.7485, 0.007373, 0.7485, 0.0, 0.7514, 0.006105, 0.003839, 0.6267, 0.1286, 0.6267, 0.1286, 0.6274, 0.003839, 0.6274, 0.908, 0.9352, 0.8797, 0.9352, 0.8797, 0.9266, 0.908, 0.9266, 0.6715, 0.927, 0.7074, 0.927, 0.7074, 0.9355, 0.6715, 0.9355, 0.9156, 0.6241, 0.9393, 0.6237, 0.9393, 0.6251, 0.9233, 0.6309, 0.915, 0.6325, 0.908, 0.6328, 0.908, 0.6321, 0.908, 0.6311, 0.8797, 0.6311, 0.8797, 0.6237, 0.908, 0.6237, 0.7514, 0.006105, 0.7485, 0.0, 0.881, 0.0, 0.8786, 0.006105, 0.8228, 0.739, 0.8321, 0.739, 0.8321, 0.8696, 0.8228, 0.8696, 0.891, 0.3051, 0.8938, 0.3112, 0.881, 0.3112, 0.8786, 0.3051, 0.1564, 0.3248, 0.1503, 0.3188, 0.1503, 0.3147, 0.1535, 0.3147, 0.1564, 0.3177, 0.296, 0.3248, 0.2989, 0.322, 0.2989, 0.6115, 0.296, 0.6087, 0.9475, 0.2925, 0.9382, 0.2925, 0.9382, 0.2798, 0.9475, 0.2798, 0.296, 0.3177, 0.2989, 0.3148, 0.2989, 0.322, 0.296, 0.3248, 0.1564, 0.6169, 0.1535, 0.6199, 0.1503, 0.6199, 0.1503, 0.6147, 0.1564, 0.6087, 0.5913, 0.1697, 0.3049, 0.1697, 0.3049, 0.1559, 0.5913, 0.1559, 0.4506, 0.6142, 0.4371, 0.6142, 0.4371, 0.3185, 0.4506, 0.3185, 0.908, 0.9266, 0.8797, 0.9266, 0.8797, 0.6311, 0.908, 0.6311, 0.6719, 0.624, 0.7078, 0.6241, 0.7078, 0.6315, 0.6719, 0.6314, 0.1286, 0.6274, 0.1415, 0.6274, 0.1415, 0.9229, 0.1286, 0.9229, 0.7514, 0.2969, 0.7485, 0.3027, 0.7485, 0.007373, 0.7514, 0.01319, 0.891, 0.006105, 0.8938, 0.0, 0.8938, 0.007373, 0.891, 0.01319, 0.9766, 0.6111, 0.9673, 0.6111, 0.9673, 0.604, 0.9766, 0.604, 0.964, 0.6319, 0.9733, 0.6319, 0.9733, 0.9159, 0.964, 0.9159, 0.1564, 0.6087, 0.1503, 0.6147, 0.1503, 0.3188, 0.1564, 0.3248, 0.1688, 0.3177, 0.1664, 0.3147, 0.2989, 0.3148, 0.296, 0.3177, 0.6074, 0.3204, 0.8933, 0.3204, 0.8933, 0.6163, 0.6074, 0.6163, 0.302, 0.1421, 0.002971, 0.1421, 0.002971, 4.647e-08, 0.2882, 0.0, 0.2951, 0.001916, 0.3002, 0.00715, 0.302, 0.0143, 0.296, 0.6087, 0.2989, 0.6115, 0.2989, 0.6199, 0.296, 0.6169, 0.1688, 0.6169, 0.1664, 0.6199, 0.1535, 0.6199, 0.1564, 0.6169, 0.964, 0.6237, 0.9733, 0.6237, 0.9733, 0.6319, 0.964, 0.6319, 0.7514, 0.3051, 0.7485, 0.3112, 0.7485, 0.3027, 0.7514, 0.2969, 0.8962, 0.597, 0.9245, 0.597, 0.9322, 0.6048, 0.9322, 0.6102, 0.8962, 0.6102, 0.9315, 0.461, 0.9003, 0.461, 0.8962, 0.4568, 0.8962, 0.452, 0.9003, 0.4478, 0.9239, 0.4478, 0.9315, 0.4557, 0.9673, 0.4478, 0.9391, 0.4478, 0.9391, 0.3118, 0.9673, 0.3118, 0.4506, 0.6227, 0.4371, 0.6227, 0.4371, 0.6142, 0.4506, 0.6142, 0.6719, 0.6314, 0.7078, 0.6315, 0.7074, 0.927, 0.6715, 0.927, 0.891, 0.01319, 0.8938, 0.007373, 0.8938, 0.3027, 0.891, 0.2969, 0.9766, 0.604, 0.9673, 0.604, 0.9673, 0.32, 0.9766, 0.32, 0.9398, 0.597, 0.9631, 0.597, 0.9673, 0.6012, 0.9673, 0.6059, 0.9631, 0.6102, 0.9322, 0.6102, 0.9322, 0.6048, 0.7387, 0.625, 0.7387, 0.9347, 0.7227, 0.9289, 0.7234, 0.6299, 0.7074, 0.927, 0.7145, 0.9273, 0.7227, 0.9289, 0.7387, 0.9347, 0.7387, 0.9361, 0.7074, 0.9355, 0.924, 0.9299, 0.9233, 0.6309, 0.9393, 0.6251, 0.9393, 0.9348, 0.0, 0.9428, 2.829e-10, 0.9352, 0.004126, 0.931, 0.008741, 0.931, 0.01287, 0.9352, 0.01287, 0.9428, 0.9512, 0.6245, 0.9512, 0.9205, 0.9466, 0.9205, 0.9466, 0.6245, 0.9673, 0.461, 0.9315, 0.461, 0.9315, 0.4557, 0.9391, 0.4478, 0.9673, 0.4478, 0.7078, 0.6241, 0.7387, 0.6237, 0.7387, 0.625, 0.7234, 0.6299, 0.7152, 0.6313, 0.7078, 0.6315, 0.003839, 0.6274, 0.1286, 0.6274, 0.1286, 0.9229, 0.003839, 0.9229, 0.02573, 0.9266, 0.02573, 0.9339, 0.02161, 0.9381, 0.01699, 0.9381, 0.01287, 0.9339, 0.01287, 0.9266, 0.9673, 0.6012, 0.9631, 0.597, 0.9667, 0.5991, 0.9667, 0.5991, 0.9631, 0.597, 0.9652, 0.5975, 0.9414, 0.9355, 0.9393, 0.9361, 0.9393, 0.9348, 0.7387, 0.625, 0.7387, 0.6237, 0.7408, 0.6243, 0.9652, 0.6096, 0.9631, 0.6102, 0.9667, 0.6081, 0.9667, 0.6081, 0.9631, 0.6102, 0.9673, 0.6059, 0.02161, 0.9381, 0.02573, 0.9339, 0.02367, 0.9387, 0.02367, 0.9387, 0.02573, 0.9339, 0.02518, 0.9403, 0.02518, 0.9403, 0.02573, 0.9339, 0.02573, 0.9424, 0.004126, 0.931, 2.829e-10, 0.9352, 0.002063, 0.9304, 0.002063, 0.9304, 2.829e-10, 0.9352, 0.0005528, 0.9288, 0.0005528, 0.9288, 2.829e-10, 0.9352, 5.659e-10, 0.9266, 0.01287, 0.9266, 0.01287, 0.9352, 0.01231, 0.9288, 0.01231, 0.9288, 0.01287, 0.9352, 0.0108, 0.9304, 0.0108, 0.9304, 0.01287, 0.9352, 0.008741, 0.931, 0.9393, 0.6251, 0.9393, 0.6237, 0.9414, 0.6244, 0.8982, 0.4484, 0.9003, 0.4478, 0.8968, 0.4499, 0.8968, 0.4499, 0.9003, 0.4478, 0.8962, 0.452, 0.8962, 0.4568, 0.9003, 0.461, 0.8968, 0.4589, 0.8968, 0.4589, 0.9003, 0.461, 0.8982, 0.4604, 0.7408, 0.9354, 0.7387, 0.9361, 0.7387, 0.9347, 0.01287, 0.9424, 0.01287, 0.9339, 0.01342, 0.9403, 0.01342, 0.9403, 0.01287, 0.9339, 0.01493, 0.9387, 0.01493, 0.9387, 0.01287, 0.9339, 0.01699, 0.9381, 0.9512, 0.6245, 0.9532, 0.6243, 0.9532, 0.9207, 0.9512, 0.9205, 0.9532, 0.6243, 0.9547, 0.6237, 0.9547, 0.9211, 0.9532, 0.9207, 0.7214, 0.6305, 0.7234, 0.6299, 0.7227, 0.9289, 0.7207, 0.9281, 0.9892, 0.6237, 0.9913, 0.6239, 0.9913, 0.936, 0.9892, 0.9362, 0.7424, 0.9359, 0.7408, 0.9354, 0.7408, 0.6243, 0.7424, 0.6239, 0.7408, 0.9354, 0.7387, 0.9347, 0.7387, 0.625, 0.7408, 0.6243, 0.9846, 0.9362, 0.9825, 0.936, 0.9825, 0.6239, 0.9846, 0.6237, 0.943, 0.9359, 0.9414, 0.9355, 0.9414, 0.6244, 0.943, 0.6239, 0.9414, 0.9355, 0.9393, 0.9348, 0.9393, 0.6251, 0.9414, 0.6244, 0.9466, 0.9205, 0.9445, 0.9207, 0.9445, 0.6243, 0.9466, 0.6245, 0.9445, 0.9207, 0.943, 0.9211, 0.943, 0.6237, 0.9445, 0.6243, 0.9212, 0.6316, 0.9233, 0.6309, 0.924, 0.9299, 0.922, 0.9293, 0.9846, 0.9362, 0.9846, 0.6237, 0.9892, 0.6237, 0.9892, 0.9362, 0.9391, 0.4478, 0.9315, 0.4557, 0.9239, 0.4478, 0.9308, 0.4478, 0.9322, 0.4478, 0.9352, 0.4478, 0.9325, 0.597, 0.9398, 0.597, 0.9322, 0.6048, 0.9245, 0.597, 0.9284, 0.597, 0.9313, 0.597, 0.003839, 0.6274, 0.0, 0.6274, 0.0, 0.6228, 0.003839, 0.6267, 0.8728, 0.9267, 0.8758, 0.9266, 0.8758, 0.9341, 0.8728, 0.9313, 0.8758, 0.9266, 0.8797, 0.9266, 0.8797, 0.9352, 0.8758, 0.9341, 0.9391, 0.4478, 0.9352, 0.4478, 0.9352, 0.3129, 0.9391, 0.3118, 0.9352, 0.4478, 0.9322, 0.4478, 0.9322, 0.3158, 0.9352, 0.3129, 0.1286, 0.6228, 0.1286, 0.6267, 0.003839, 0.6267, 0.0, 0.6228, 0.9245, 0.461, 0.9284, 0.4621, 0.9284, 0.597, 0.9245, 0.597, 0.9284, 0.4621, 0.9313, 0.4649, 0.9313, 0.597, 0.9284, 0.597, 0.0, 0.9266, 0.003839, 0.9229, 0.1286, 0.9229, 0.1286, 0.9266, 0.003839, 0.9229, 0.0, 0.9266, 9.054e-09, 0.9229, 0.8728, 0.6274, 0.8758, 0.6247, 0.8758, 0.6311, 0.8728, 0.6311, 0.8758, 0.6247, 0.8797, 0.6237, 0.8797, 0.6311, 0.8758, 0.6311, 0.003839, 0.9229, 9.054e-09, 0.9229, 0.0, 0.6274, 0.003839, 0.6274, 0.8728, 0.6311, 0.8758, 0.6311, 0.8758, 0.9266, 0.8728, 0.9267, 0.8758, 0.6311, 0.8797, 0.6311, 0.8797, 0.9266, 0.8758, 0.9266, 0.8962, 0.461, 0.9245, 0.461, 0.9245, 0.597, 0.8962, 0.597, 0.5993, 0.6227, 0.5993, 0.6275, 0.5985, 0.6243, 0.1507, 0.6228, 0.1503, 0.6199, 0.1519, 0.6216, 0.1519, 0.6216, 0.1503, 0.6199, 0.1535, 0.6199, 0.1535, 0.3147, 0.1503, 0.3147, 0.1519, 0.3131, 0.1519, 0.3131, 0.1503, 0.3147, 0.1507, 0.3118, 0.5985, 0.6307, 0.5993, 0.6275, 0.5993, 0.6322, 0.2989, 0.6115, 0.3005, 0.6131, 0.3005, 0.6216, 0.2989, 0.6199, 0.8962, 0.322, 0.895, 0.3208, 0.895, 0.3123, 0.8962, 0.3135, 0.895, 0.3208, 0.8933, 0.3204, 0.8933, 0.3119, 0.895, 0.3123, 0.002971, 0.1421, 0.001306, 0.1417, 0.001306, 0.0004483, 0.002971, 4.647e-08, 0.001306, 0.1417, 2.716e-08, 0.1407, 0.0, 0.001673, 0.001306, 0.0004483, 0.1651, 0.6216, 0.1664, 0.6199, 0.2989, 0.6199, 0.3005, 0.6216, 0.3049, 0.1697, 0.3033, 0.1701, 0.3033, 0.1564, 0.3049, 0.1559, 0.3033, 0.1701, 0.302, 0.1711, 0.302, 0.1576, 0.3033, 0.1564, 0.1651, 0.3131, 0.1664, 0.3147, 0.1535, 0.3147, 0.1519, 0.3131, 0.002971, 0.1559, 0.001306, 0.1555, 0.001306, 0.1417, 0.002971, 0.1421, 0.001306, 0.1555, 2.716e-08, 0.1543, 2.716e-08, 0.1407, 0.001306, 0.1417, 0.1519, 0.6216, 0.1535, 0.6199, 0.1664, 0.6199, 0.1651, 0.6216, 0.3049, 0.3118, 0.3033, 0.3114, 0.3033, 0.1701, 0.3049, 0.1697, 0.3033, 0.3114, 0.302, 0.3102, 0.302, 0.1711, 0.3033, 0.1701, 0.3005, 0.3131, 0.2989, 0.3148, 0.1664, 0.3147, 0.1651, 0.3131, 0.2989, 0.3148, 0.3005, 0.3131, 0.3005, 0.3204, 0.2989, 0.322, 0.8962, 0.622, 0.895, 0.6233, 0.895, 0.6159, 0.8962, 0.6147, 0.895, 0.6233, 0.8933, 0.6237, 0.8933, 0.6163, 0.895, 0.6159, 0.2989, 0.322, 0.3005, 0.3204, 0.3005, 0.6131, 0.2989, 0.6115, 0.8962, 0.6147, 0.895, 0.6159, 0.895, 0.3208, 0.8962, 0.322, 0.895, 0.6159, 0.8933, 0.6163, 0.8933, 0.3204, 0.895, 0.3208, 0.302, 0.1559, 0.002971, 0.1559, 0.002971, 0.1421, 0.302, 0.1421, 0.5913, 0.1697, 0.5982, 0.1697, 0.5982, 0.3099, 0.5913, 0.3118, 0.5982, 0.1697, 0.6032, 0.1697, 0.6032, 0.3047, 0.5982, 0.3099, 0.4371, 0.3148, 0.4371, 0.3185, 0.3126, 0.3185, 0.3056, 0.3148, 0.6074, 0.3204, 0.6006, 0.3204, 0.6006, 0.3118, 0.6074, 0.3119, 0.3005, 0.6139, 0.3056, 0.6141, 0.3056, 0.6227, 0.3005, 0.6225, 0.3056, 0.6141, 0.3126, 0.6142, 0.3126, 0.6227, 0.3056, 0.6227, 0.5913, 0.1559, 0.5982, 0.1559, 0.5982, 0.1697, 0.5913, 0.1697, 0.5982, 0.1559, 0.6032, 0.1559, 0.6032, 0.1697, 0.5982, 0.1697, 0.4506, 0.3148, 0.4506, 0.3185, 0.4371, 0.3185, 0.4371, 0.3148, 0.6074, 0.6237, 0.6006, 0.6227, 0.6006, 0.6163, 0.6074, 0.6163, 0.3005, 0.3118, 0.3056, 0.3148, 0.3056, 0.3184, 0.3005, 0.3182, 0.3056, 0.3148, 0.3126, 0.3185, 0.3056, 0.3184, 0.6074, 0.6163, 0.6006, 0.6163, 0.6006, 0.3204, 0.6074, 0.3204, 0.3005, 0.3182, 0.3056, 0.3184, 0.3056, 0.6141, 0.3005, 0.6139, 0.3056, 0.3184, 0.3126, 0.3185, 0.3126, 0.6142, 0.3056, 0.6141, 0.4371, 0.6227, 0.3126, 0.6227, 0.3126, 0.6142, 0.4371, 0.6142, 0.7595, 0.9914, 0.7595, 0.8967, 0.8345, 0.8881, 0.8345, 1.0, 0.1513, 0.7647, 0.2641, 0.7647, 0.2664, 0.7671, 0.149, 0.7671, 0.1513, 0.6662, 0.1513, 0.7647, 0.149, 0.7671, 0.149, 0.6638, 0.8363, 0.6252, 0.7438, 0.6252, 0.7424, 0.6237, 0.8378, 0.6237, 0.8378, 0.739, 0.7424, 0.739, 0.7438, 0.7375, 0.8363, 0.7375, 0.8378, 0.6237, 0.8378, 0.739, 0.8363, 0.7375, 0.8363, 0.6252, 0.7424, 0.739, 0.7424, 0.6237, 0.7438, 0.6252, 0.7438, 0.7375, 0.2641, 0.7647, 0.2641, 0.6662, 0.2664, 0.6638, 0.2664, 0.7671, 0.9741, 0.1509, 0.9741, 0.2459, 0.9687, 0.2476, 0.9687, 0.1492, 0.9741, 0.2471, 0.9741, 0.1492, 0.9796, 0.1509, 0.9796, 0.2454, 0.9851, 0.1492, 0.9851, 0.2471, 0.9796, 0.2454, 0.9796, 0.1509, 0.9632, 0.2459, 0.9632, 0.1509, 0.9687, 0.1492, 0.9687, 0.2476, 0.2947, 0.969, 0.2947, 0.8538, 0.3002, 0.8555, 0.3002, 0.9673, 0.3002, 0.6245, 0.3002, 0.7368, 0.2947, 0.7385, 0.2947, 0.6228, 0.3002, 0.7385, 0.3002, 0.8538, 0.2947, 0.8521, 0.2947, 0.7402, 0.8375, 0.7407, 0.8375, 0.853, 0.8321, 0.8547, 0.8321, 0.739, 0.757, 0.9913, 0.7476, 0.9913, 0.7476, 0.8969, 0.757, 0.8969, 0.7476, 0.8969, 0.7476, 0.9913, 0.7424, 1.0, 0.7424, 0.8881, 0.7476, 0.9913, 0.757, 0.9913, 0.7595, 0.9914, 0.8345, 1.0, 0.7424, 1.0, 0.5962, 0.7171, 0.5962, 0.6229, 0.5985, 0.6227, 0.5985, 0.7173, 0.7595, 0.8967, 0.757, 0.8969, 0.7476, 0.8969, 0.7424, 0.8881, 0.8345, 0.8881, 0.6003, 0.76, 0.598, 0.7597, 0.5979, 0.7515, 0.6003, 0.7518, 0.9632, 0.1492, 0.9632, 0.2435, 0.9554, 0.2436, 0.9554, 0.1492, 0.598, 0.7604, 0.6003, 0.76, 0.6003, 0.7683, 0.5979, 0.7686, 0.9475, 0.2438, 0.9475, 0.1492, 0.9554, 0.1492, 0.9554, 0.2438])
me_cube.materials.append(mat_material_fridge)
me_cube.use_remesh_preserve_volume = False
me_cube.use_remesh_preserve_attributes = False
me_cube.use_mirror_vertex_groups = False
me_cube.use_paint_bone_selection = False
me_cube.use_paint_mask = True
me_cube.update()

# ---- objects
ob_cube = bpy.data.objects.new('Cube', me_cube)

# ---- transforms, parenting, visibility, modifiers, constraints
ob_cube.location = (0.0, 0.0, 0.0)
ob_cube.scale = (1.37, 0.6467, 2.383)
ob_cube.lineart.crease_threshold = 0.0

# ---- collection membership
col_collection_1.objects.link(ob_cube)

# ---- scene / render settings (as saved in the file)
scene.frame_start = 1; scene.frame_end = 250; scene.frame_set(1)
scene.render.engine = 'CYCLES'
scene.render.fps = 30
scene.render.dither_intensity = 0.0
scene.cycles.use_denoising = False
scene.cycles.samples = 128
scene.cycles.sampling_pattern = 'TABULATED_SOBOL'
scene.cycles.light_sampling_threshold = 0.0
scene.cycles.use_adaptive_sampling = False
scene.cycles.use_light_tree = False
scene.cycles.blur_glossy = 0.0
scene.cycles.sample_clamp_indirect = 0.0
scene.view_settings.view_transform = 'Standard'
bpy.context.view_layer.update()

# ---- added for rendering (the .blend has no active camera and no usable light): camera, sun
cam_auto = bpy.data.cameras.new('AutoCamera')
cam_auto.lens = 50.0
cam_auto.sensor_width = 36.0
cam_auto.clip_end = 1000.0
ob_auto_camera = bpy.data.objects.new('AutoCamera', cam_auto)
scene.collection.objects.link(ob_auto_camera)
ob_auto_camera.location = (5.31541, -6.55043, 4.25169)
ob_auto_camera.rotation_euler = (1.09748, -7.21219e-08, 0.694738)
scene.camera = ob_auto_camera
light_auto_sun = bpy.data.lights.new('AutoSun', 'SUN')
light_auto_sun.energy = 3.0
light_auto_sun.angle = 0.0523599
ob_auto_sun = bpy.data.objects.new('AutoSun', light_auto_sun)
scene.collection.objects.link(ob_auto_sun)
ob_auto_sun.rotation_euler = (0.872665, 0.174533, 0.523599)
bpy.context.view_layer.update()
